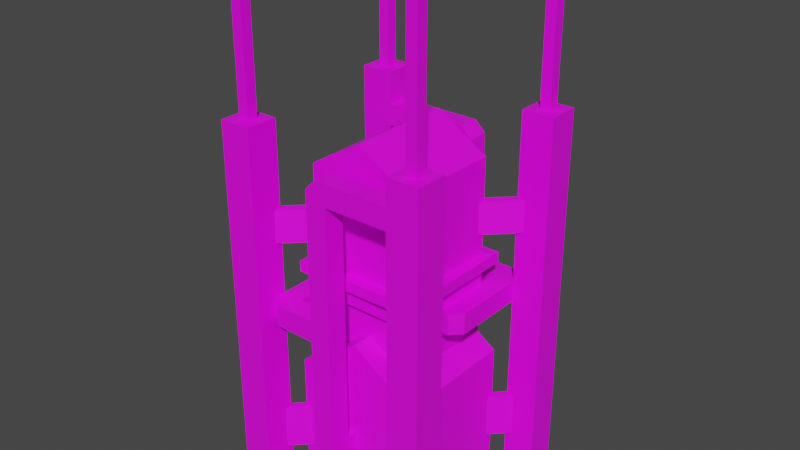# Source: gx1_moisture_condenser.blend  (saved by Blender 2.91.10; exported with 4.5.12 LTS)
import bpy
from mathutils import Matrix  # noqa: F401  (used for matrix-valued properties, if any)

bpy.ops.wm.read_factory_settings(use_empty=True)
scene = bpy.context.scene
scene.name = 'Scene'

# ---- collections
col_collection = bpy.data.collections.new('Collection'); scene.collection.children.link(col_collection)

# ---- images (referenced by path relative to the original .blend; pixels are not part of the script)
import os
ASSET_DIR = os.environ.get("B2B_ASSET_DIR", "")  # directory of the original .blend (textures are referenced by path, not embedded)
HERE = os.path.dirname(os.path.abspath(__file__))  # packed textures are extracted next to this script under _unpacked/

def load_image(name, relpath, width, height, colorspace="sRGB"):
    """Load a texture the original file referenced (path relative to the .blend, or extracted next to this script)."""
    p = next((c for c in (os.path.join(HERE, relpath), os.path.join(ASSET_DIR, relpath)) if relpath and os.path.exists(c)), "")
    if p:
        img = bpy.data.images.load(p, check_existing=True)
        img.name = name
    else:  # same state as the original file: an image datablock whose file is absent (Cycles renders it pink)
        img = bpy.data.images.new(name, width, height)
        img.source = "FILE"
        img.filepath = "//" + (relpath or name)
    img.colorspace_settings.name = colorspace
    return img
img_uv_test_256_png = load_image('uv_test_256.png', 'uv_test_256.png', 1024, 1024, 'sRGB')

# ---- materials (node trees are filled in below, after node groups)
mat_mat_diffuse_cutout = bpy.data.materials.new('MAT_DIFFUSE_CUTOUT')
mat_mat_diffuse_cutout.use_transparent_shadow = False

# ---- material node trees
mat_mat_diffuse_cutout.use_nodes = True; mat_mat_diffuse_cutout.node_tree.nodes.clear()
_N = mat_mat_diffuse_cutout.node_tree.nodes; _L = mat_mat_diffuse_cutout.node_tree.links
n0 = _N.new('ShaderNodeBsdfPrincipled'); n0.name = 'Principled BSDF'; n0.location = (10, 300)
n0.distribution = 'GGX'
n0.subsurface_method = 'BURLEY'
n0.inputs[3].default_value = 1.45
n0.inputs[27].default_value = (0.0, 0.0, 0.0, 1.0)
n0.inputs[28].default_value = 1.0
n1 = _N.new('ShaderNodeOutputMaterial'); n1.name = 'Material Output'; n1.location = (300, 300)
n2 = _N.new('ShaderNodeTexImage'); n2.name = 'Image Texture'; n2.location = (-477, 166)
n2.image = img_uv_test_256_png
n2.interpolation = 'Closest'
_L.new(n0.outputs[0], n1.inputs[0])
_L.new(n2.outputs[0], n0.inputs[0])
n1.is_active_output = True

# ---- world
world_world = bpy.data.worlds.new('World'); scene.world = world_world
world_world.use_nodes = True; world_world.node_tree.nodes.clear()
_N = world_world.node_tree.nodes; _L = world_world.node_tree.links
n0 = _N.new('ShaderNodeOutputWorld'); n0.name = 'World Output'; n0.location = (300, 300)
n1 = _N.new('ShaderNodeBackground'); n1.name = 'Background'; n1.location = (10, 300)
n1.inputs[0].default_value = (0.05088, 0.05088, 0.05088, 1.0)
_L.new(n1.outputs[0], n0.inputs[0])
n0.is_active_output = True
world_world.color = (0.05088, 0.05088, 0.05088)
world_world.use_sun_shadow = False
world_world.sun_shadow_jitter_overblur = 0.0

# ---- meshes
me_circle_016 = bpy.data.meshes.new('Circle.016')
me_circle_016.from_pydata([(0.1414, 0.07071, 0.2), (0.07071, 0.1414, 0.2), (0.1414, 0.07071, -0.2), (-0.07071, -0.1414, 0.2), (-0.1414, -0.07071, 0.2), (-0.07071, -0.1414, -0.2), (-0.1414, -0.07071, -0.2), (0.07071, 0.1414, -0.2), (0.35, -1.35, -0.5), (0.05, -1.35, -0.5), (0.35, -1.65, -0.5), (0.35, -1.35, 3.0), (0.05, -1.35, 3.0), (0.35, -1.65, 3.0), (0.05, -1.65, 3.0), (0.05, -1.65, -0.5), (0.25, -1.45, 3.0), (0.15, -1.45, 3.0), (0.25, -1.55, 3.0), (0.25, -1.45, 4.5), (0.15, -1.45, 4.5), (0.25, -1.55, 4.5), (0.15, -1.55, 4.5), (0.15, -1.55, 3.0), (-1.35, 0.35, -0.5), (-1.65, 0.35, -0.5), (-1.35, 0.05, -0.5), (-1.35, 0.35, 3.0), (-1.65, 0.35, 3.0), (-1.35, 0.05, 3.0), (-1.65, 0.05, 3.0), (-1.65, 0.05, -0.5), (-1.45, 0.25, 3.0), (-1.55, 0.25, 3.0), (-1.45, 0.15, 3.0), (-1.45, 0.25, 4.5), (-1.55, 0.25, 4.5), (-1.45, 0.15, 4.5), (-1.55, 0.15, 4.5), (-1.55, 0.15, 3.0), (-1.35, -1.35, -0.5), (-1.65, -1.35, -0.5), (-1.35, -1.65, -0.5), (-1.35, -1.35, 3.0), (-1.65, -1.35, 3.0), (-1.35, -1.65, 3.0), (-1.65, -1.65, 3.0), (-1.65, -1.65, -0.5), (-1.45, -1.45, 3.0), (-1.55, -1.45, 3.0), (-1.45, -1.55, 3.0), (-1.45, -1.45, 4.5), (-1.55, -1.45, 4.5), (-1.45, -1.55, 4.5), (-1.55, -1.55, 4.5), (-1.55, -1.55, 3.0), (0.35, 0.35, -0.5), (0.05, 0.35, -0.5), (0.35, 0.05, -0.5), (0.35, 0.35, 3.0), (0.05, 0.35, 3.0), (0.35, 0.05, 3.0), (0.05, 0.05, 3.0), (0.05, 0.05, -0.5), (0.25, 0.25, 3.0), (0.15, 0.25, 3.0), (0.25, 0.15, 3.0), (0.25, 0.25, 4.5), (0.15, 0.25, 4.5), (0.25, 0.15, 4.5), (0.15, 0.15, 4.5), (0.15, 0.15, 3.0), (0.1268, 0.05607, 2.2), (0.05607, 0.1268, 2.2), (0.1268, 0.05607, 1.9), (-0.1561, -0.2268, 2.2), (-0.2268, -0.1561, 2.2), (-0.1561, -0.2268, 1.9), (-0.2268, -0.1561, 1.9), (0.05607, 0.1268, 1.9), (-1.356, 0.1268, 2.2), (-1.427, 0.05607, 2.2), (-1.356, 0.1268, 1.9), (-1.073, -0.1561, 2.2), (-1.144, -0.2268, 2.2), (-1.073, -0.1561, 1.9), (-1.144, -0.2268, 1.9), (-1.427, 0.05607, 1.9), (-1.371, 0.1414, 0.2), (-1.441, 0.07071, 0.2), (-1.371, 0.1414, -0.2), (-1.159, -0.07071, 0.2), (-1.229, -0.1414, 0.2), (-1.159, -0.07071, -0.2), (-1.229, -0.1414, -0.2), (-1.441, 0.07071, -0.2), (0.05607, -1.427, 2.2), (0.1268, -1.356, 2.2), (0.05607, -1.427, 1.9), (-0.2268, -1.144, 2.2), (-0.1561, -1.073, 2.2), (-0.2268, -1.144, 1.9), (-0.1561, -1.073, 1.9), (0.1268, -1.356, 1.9), (0.07071, -1.441, 0.2), (0.1414, -1.371, 0.2), (0.07071, -1.441, -0.2), (-0.1414, -1.229, 0.2), (-0.07071, -1.159, 0.2), (-0.1414, -1.229, -0.2), (-0.07071, -1.159, -0.2), (0.1414, -1.371, -0.2), (-1.427, -1.356, 2.2), (-1.356, -1.427, 2.2), (-1.427, -1.356, 1.9), (-1.144, -1.073, 2.2), (-1.073, -1.144, 2.2), (-1.144, -1.073, 1.9), (-1.073, -1.144, 1.9), (-1.356, -1.427, 1.9), (-1.441, -1.371, 0.2), (-1.371, -1.441, 0.2), (-1.441, -1.371, -0.2), (-1.229, -1.159, 0.2), (-1.159, -1.229, 0.2), (-1.229, -1.159, -0.2), (-1.159, -1.229, -0.2), (-1.371, -1.441, -0.2), (0.05, -1.35, 2.7), (-0.75, -1.55, 2.7), (0.05, -1.35, 2.5), (-0.65, -1.35, 2.5), (-0.85, -1.55, 2.6), (-0.85, -1.55, 1.4), (-0.85, -1.35, 1.4), (-1.25, -1.55, 1.4), (-1.35, -1.45, 1.4), (-1.25, -1.55, 1.2), (-1.35, -1.45, 1.2), (-1.35, -0.65, 1.2), (-1.35, -0.65, 1.4), (-1.25, -0.55, 1.2), (-1.25, -0.55, 1.4), (-1.05, -0.55, 1.2), (-1.05, -0.55, 1.4), (-1.05, -0.55, 1.2), (-1.05, -0.55, 1.4), (-1.05, -0.75, 1.2), (-1.05, -0.75, 1.4), (-1.15, -0.75, 1.2), (-1.15, -0.75, 1.4), (-1.15, -1.35, 1.2), (-1.15, -1.35, 1.4), (-0.85, -1.35, 1.2), (-0.85, -1.55, 1.2), (-0.85, -1.35, 0.2), (-0.65, -1.35, 0.2), (-0.85, -1.25, 0.2), (-0.65, -1.25, 0.2), (-0.85, -1.25, 5.96e-08), (-0.65, -1.25, 5.96e-08), (-0.85, -1.35, 5.96e-08), (-0.85, -1.45, 5.96e-08), (-0.65, -1.35, 5.96e-08), (-0.65, -1.45, 5.96e-08), (-0.65, -1.55, 2.5), (-0.85, -1.35, 2.6), (0.05, -1.55, 2.5), (-0.75, -1.35, 2.7), (0.05, -1.55, 2.7), (-0.65, -1.55, 1.4), (-0.65, -1.55, 1.2), (-0.85, -1.55, 2.5), (-0.65, -1.55, 2.7), (-1.35, -0.75, 1.2), (-1.15, -0.55, 1.2), (-1.35, -1.35, 1.2), (-1.15, -1.55, 1.2), (-1.35, -0.75, 1.4), (-1.15, -0.55, 1.4), (-1.35, -1.35, 1.4), (-1.15, -1.55, 1.4), (-0.85, -1.55, 0.1), (-0.65, -1.55, 0.1), (-0.85, -1.55, 0.2), (-0.65, -1.55, 0.2), (-0.65, -1.35, 1.4), (-0.65, -1.35, 1.2), (-0.85, -1.35, 2.5), (-0.65, -1.35, 2.7), (-0.05, -1.25, -0.5), (-0.05, -0.05, -0.5), (-0.05, -1.25, 0.7), (-1.25, -1.25, -0.5), (-1.25, -0.05, -0.5), (-1.25, -1.25, 0.7), (-1.25, -0.05, 0.7), (-0.65, -1.25, 1.1), (-0.65, -0.05, 1.1), (-0.05, -0.05, 0.7), (-0.25, -1.05, 0.8), (-0.25, -0.25, 0.8), (-1.05, -1.05, 0.8), (-0.25, -1.05, 1.4), (-0.25, -0.25, 1.4), (-1.05, -1.05, 1.4), (-1.05, -0.25, 1.4), (-1.05, -0.25, 0.8), (-0.15, -1.15, 1.4), (-0.15, -0.15, 1.4), (-1.15, -1.15, 1.4), (-0.15, -1.15, 2.6), (-0.65, -1.15, 2.9), (-0.15, -0.15, 2.6), (-0.65, -0.15, 2.9), (-1.15, -0.15, 2.6), (-1.15, -1.15, 2.6), (-1.15, -0.15, 1.4), (-1.35, 0.05, 2.7), (-0.55, 0.25, 2.7), (-1.35, 0.05, 2.5), (-0.65, 0.05, 2.5), (-0.45, 0.25, 2.6), (-0.45, 0.25, 1.4), (-0.45, 0.05, 1.4), (-0.05, 0.25, 1.4), (0.05, 0.15, 1.4), (-0.05, 0.25, 1.2), (0.05, 0.15, 1.2), (0.05, -0.65, 1.2), (0.05, -0.65, 1.4), (-0.05, -0.75, 1.2), (-0.05, -0.75, 1.4), (-0.25, -0.75, 1.2), (-0.25, -0.75, 1.4), (-0.25, -0.75, 1.2), (-0.25, -0.75, 1.4), (-0.25, -0.55, 1.2), (-0.25, -0.55, 1.4), (-0.15, -0.55, 1.2), (-0.15, -0.55, 1.4), (-0.15, 0.05, 1.2), (-0.15, 0.05, 1.4), (-0.45, 0.05, 1.2), (-0.45, 0.25, 1.2), (-0.45, 0.05, 0.2), (-0.65, 0.05, 0.2), (-0.45, -0.05, 0.2), (-0.65, -0.05, 0.2), (-0.45, -0.05, 5.96e-08), (-0.65, -0.05, 5.96e-08), (-0.45, 0.05, 5.96e-08), (-0.45, 0.15, 5.96e-08), (-0.65, 0.05, 5.96e-08), (-0.65, 0.15, 5.96e-08), (-0.65, 0.25, 2.5), (-0.45, 0.05, 2.6), (-1.35, 0.25, 2.5), (-0.55, 0.05, 2.7), (-1.35, 0.25, 2.7), (-0.65, 0.25, 1.4), (-0.65, 0.25, 1.2), (-0.45, 0.25, 2.5), (-0.65, 0.25, 2.7), (0.05, -0.55, 1.2), (-0.15, -0.75, 1.2), (0.05, 0.05, 1.2), (-0.15, 0.25, 1.2), (0.05, -0.55, 1.4), (-0.15, -0.75, 1.4), (0.05, 0.05, 1.4), (-0.15, 0.25, 1.4), (-0.45, 0.25, 0.1), (-0.65, 0.25, 0.1), (-0.45, 0.25, 0.2), (-0.65, 0.25, 0.2), (-0.65, 0.05, 1.4), (-0.65, 0.05, 1.2), (-0.45, 0.05, 2.5), (-0.65, 0.05, 2.7), (-0.05, -1.25, 1.6), (-0.05, -0.05, 1.6), (-1.25, -1.25, 1.6), (-0.05, -1.25, 1.7), (-0.05, -0.05, 1.7), (-1.25, -1.25, 1.7), (-1.25, -0.05, 1.7), (-1.25, -0.05, 1.6)], [], [(0, 1, 4, 3), (2, 0, 3, 5), (7, 2, 5, 6), (1, 7, 6, 4), (8, 9, 12, 11), (15, 9, 8, 10), (10, 8, 11, 13), (15, 10, 13, 14), (9, 15, 14, 12), (11, 12, 14, 13), (16, 17, 20, 19), (18, 16, 19, 21), (19, 20, 22, 21), (23, 18, 21, 22), (17, 23, 22, 20), (24, 25, 28, 27), (31, 25, 24, 26), (26, 24, 27, 29), (31, 26, 29, 30), (25, 31, 30, 28), (27, 28, 30, 29), (32, 33, 36, 35), (34, 32, 35, 37), (35, 36, 38, 37), (39, 34, 37, 38), (33, 39, 38, 36), (40, 41, 44, 43), (47, 41, 40, 42), (42, 40, 43, 45), (47, 42, 45, 46), (41, 47, 46, 44), (43, 44, 46, 45), (48, 49, 52, 51), (50, 48, 51, 53), (51, 52, 54, 53), (55, 50, 53, 54), (49, 55, 54, 52), (56, 57, 60, 59), (63, 57, 56, 58), (58, 56, 59, 61), (63, 58, 61, 62), (57, 63, 62, 60), (59, 60, 62, 61), (64, 65, 68, 67), (66, 64, 67, 69), (67, 68, 70, 69), (71, 66, 69, 70), (65, 71, 70, 68), (72, 73, 76, 75), (74, 72, 75, 77), (79, 74, 77, 78), (73, 79, 78, 76), (80, 81, 84, 83), (82, 80, 83, 85), (87, 82, 85, 86), (81, 87, 86, 84), (88, 89, 92, 91), (90, 88, 91, 93), (95, 90, 93, 94), (89, 95, 94, 92), (96, 97, 100, 99), (98, 96, 99, 101), (103, 98, 101, 102), (97, 103, 102, 100), (104, 105, 108, 107), (106, 104, 107, 109), (111, 106, 109, 110), (105, 111, 110, 108), (112, 113, 116, 115), (114, 112, 115, 117), (119, 114, 117, 118), (113, 119, 118, 116), (120, 121, 124, 123), (122, 120, 123, 125), (127, 122, 125, 126), (121, 127, 126, 124), (170, 171, 187, 186), (128, 189, 131, 130), (135, 136, 138, 137), (151, 137, 138), (174, 139, 149), (139, 140, 142, 141), (175, 149, 141), (143, 144, 146, 145), (150, 149, 147, 148), (152, 151, 149, 150), (155, 157, 159, 161), (155, 156, 158, 157), (163, 161, 159, 160), (163, 164, 162, 161), (163, 160, 158, 156), (133, 154, 171, 170), (133, 170, 165, 172), (172, 165, 131, 188), (165, 173, 169, 167), (129, 132, 166, 168), (149, 139, 141), (145, 147, 149, 175), (176, 174, 149, 151), (176, 151, 138), (151, 177, 137), (151, 153, 154, 177), (174, 176, 180, 178), (174, 178, 140, 139), (179, 175, 141, 142), (146, 179, 175, 145), (135, 137, 177, 181), (133, 181, 177, 154), (136, 180, 176, 138), (140, 150, 142), (142, 150, 179), (178, 150, 140), (135, 152, 136), (136, 152, 180), (181, 152, 135), (152, 150, 178, 180), (134, 152, 181, 133), (162, 164, 183, 182), (182, 183, 185, 184), (154, 184, 185, 171), (156, 183, 164), (164, 163, 156), (185, 183, 156), (155, 182, 184), (162, 182, 155), (161, 162, 155), (154, 153, 155, 184), (188, 131, 166), (166, 131, 168), (189, 168, 131), (132, 172, 188, 166), (173, 129, 168, 189), (165, 170, 186, 131), (165, 167, 130, 131), (169, 173, 189, 128), (133, 172, 188, 134), (131, 186, 134, 188), (187, 153, 134, 186), (151, 152, 134, 153), (153, 187, 156, 155), (171, 185, 156, 187), (165, 132, 129), (173, 165, 129), (132, 165, 172), (190, 193, 194, 191), (191, 199, 192, 190), (190, 192, 195, 193), (193, 195, 196, 194), (198, 196, 195, 197), (197, 192, 199, 198), (197, 195, 192), (198, 199, 196), (199, 191, 194, 196), (200, 201, 204, 203), (200, 203, 205, 202), (207, 202, 205, 206), (201, 207, 206, 204), (208, 209, 213, 211), (208, 210, 217, 209), (212, 211, 213, 214), (214, 215, 216, 212), (217, 210, 216, 215), (212, 216, 211), (210, 208, 211, 216), (214, 213, 215), (213, 209, 217, 215), (260, 261, 277, 276), (218, 279, 221, 220), (225, 226, 228, 227), (241, 227, 228), (264, 229, 239), (229, 230, 232, 231), (265, 239, 231), (233, 234, 236, 235), (240, 239, 237, 238), (242, 241, 239, 240), (245, 247, 249, 251), (245, 246, 248, 247), (253, 251, 249, 250), (253, 254, 252, 251), (253, 250, 248, 246), (223, 244, 261, 260), (223, 260, 255, 262), (262, 255, 221, 278), (255, 263, 259, 257), (219, 222, 256, 258), (239, 229, 231), (235, 237, 239, 265), (266, 264, 239, 241), (266, 241, 228), (241, 267, 227), (241, 243, 244, 267), (264, 266, 270, 268), (264, 268, 230, 229), (269, 265, 231, 232), (236, 269, 265, 235), (225, 227, 267, 271), (223, 271, 267, 244), (226, 270, 266, 228), (230, 240, 232), (232, 240, 269), (268, 240, 230), (225, 242, 226), (226, 242, 270), (271, 242, 225), (242, 240, 268, 270), (224, 242, 271, 223), (252, 254, 273, 272), (272, 273, 275, 274), (244, 274, 275, 261), (246, 273, 254), (254, 253, 246), (275, 273, 246), (245, 272, 274), (252, 272, 245), (251, 252, 245), (244, 243, 245, 274), (278, 221, 256), (256, 221, 258), (279, 258, 221), (222, 262, 278, 256), (263, 219, 258, 279), (255, 260, 276, 221), (255, 257, 220, 221), (259, 263, 279, 218), (223, 262, 278, 224), (221, 276, 224, 278), (277, 243, 224, 276), (241, 242, 224, 243), (243, 277, 246, 245), (261, 275, 246, 277), (255, 222, 219), (263, 255, 219), (222, 255, 262), (281, 284, 283, 280), (280, 282, 287, 281), (280, 283, 285, 282), (283, 284, 286, 285), (282, 285, 286, 287), (287, 286, 284, 281)])
_uv = me_circle_016.uv_layers.new(name='UVMap')
_uv.uv.foreach_set('vector', [0.3125, 0.7812, 0.3164, 0.7812, 0.3164, 0.793, 0.3125, 0.793, 0.3125, 0.7656, 0.3125, 0.7812, 0.3008, 0.7812, 0.3008, 0.7656, 0.3164, 0.7656, 0.3125, 0.7656, 0.3125, 0.7539, 0.3164, 0.7539, 0.3164, 0.7812, 0.3164, 0.7656, 0.3281, 0.7656, 0.3281, 0.7812, 0.3906, 0.5117, 0.4023, 0.5117, 0.4023, 0.6484, 0.3906, 0.6484, 0.3672, 0.5117, 0.3672, 0.5, 0.3789, 0.5, 0.3789, 0.5117, 0.3789, 0.5117, 0.3906, 0.5117, 0.3906, 0.6484, 0.3789, 0.6484, 0.3672, 0.5117, 0.3789, 0.5117, 0.3789, 0.6484, 0.3672, 0.6484, 0.3555, 0.5117, 0.3672, 0.5117, 0.3672, 0.6484, 0.3555, 0.6484, 0.3789, 0.6602, 0.3672, 0.6602, 0.3672, 0.6484, 0.3789, 0.6484, 0.3828, 0.6641, 0.3867, 0.6641, 0.3867, 0.7227, 0.3828, 0.7227, 0.3789, 0.6641, 0.3828, 0.6641, 0.3828, 0.7227, 0.3789, 0.7227, 0.3789, 0.7266, 0.375, 0.7266, 0.375, 0.7227, 0.3789, 0.7227, 0.375, 0.6641, 0.3789, 0.6641, 0.3789, 0.7227, 0.375, 0.7227, 0.3711, 0.6641, 0.375, 0.6641, 0.375, 0.7227, 0.3711, 0.7227, 0.07031, 0.7656, 0.08203, 0.7656, 0.08203, 0.9023, 0.07031, 0.9023, 0.04688, 0.7656, 0.04688, 0.7539, 0.05859, 0.7539, 0.05859, 0.7656, 0.05859, 0.7656, 0.07031, 0.7656, 0.07031, 0.9023, 0.05859, 0.9023, 0.04688, 0.7656, 0.05859, 0.7656, 0.05859, 0.9023, 0.04688, 0.9023, 0.03516, 0.7656, 0.04688, 0.7656, 0.04688, 0.9023, 0.03516, 0.9023, 0.05859, 0.9141, 0.04688, 0.9141, 0.04688, 0.9023, 0.05859, 0.9023, 0.0625, 0.918, 0.06641, 0.918, 0.06641, 0.9766, 0.0625, 0.9766, 0.05859, 0.918, 0.0625, 0.918, 0.0625, 0.9766, 0.05859, 0.9766, 0.05859, 0.9805, 0.05469, 0.9805, 0.05469, 0.9766, 0.05859, 0.9766, 0.05469, 0.918, 0.05859, 0.918, 0.05859, 0.9766, 0.05469, 0.9766, 0.05078, 0.918, 0.05469, 0.918, 0.05469, 0.9766, 0.05078, 0.9766, 0.05469, 0.5117, 0.06641, 0.5117, 0.06641, 0.6484, 0.05469, 0.6484, 0.03125, 0.5117, 0.03125, 0.5, 0.04297, 0.5, 0.04297, 0.5117, 0.04297, 0.5117, 0.05469, 0.5117, 0.05469, 0.6484, 0.04297, 0.6484, 0.03125, 0.5117, 0.04297, 0.5117, 0.04297, 0.6484, 0.03125, 0.6484, 0.01953, 0.5117, 0.03125, 0.5117, 0.03125, 0.6484, 0.01953, 0.6484, 0.04297, 0.6602, 0.03125, 0.6602, 0.03125, 0.6484, 0.04297, 0.6484, 0.05078, 0.7227, 0.04688, 0.7227, 0.04688, 0.6641, 0.05078, 0.6641, 0.04297, 0.6641, 0.04688, 0.6641, 0.04688, 0.7227, 0.04297, 0.7227, 0.04297, 0.7266, 0.03906, 0.7266, 0.03906, 0.7227, 0.04297, 0.7227, 0.03906, 0.6641, 0.04297, 0.6641, 0.04297, 0.7227, 0.03906, 0.7227, 0.03516, 0.6641, 0.03906, 0.6641, 0.03906, 0.7227, 0.03516, 0.7227, 0.375, 0.7656, 0.3867, 0.7656, 0.3867, 0.9023, 0.375, 0.9023, 0.3516, 0.7656, 0.3516, 0.7539, 0.3633, 0.7539, 0.3633, 0.7656, 0.3633, 0.7656, 0.375, 0.7656, 0.375, 0.9023, 0.3633, 0.9023, 0.3516, 0.7656, 0.3633, 0.7656, 0.3633, 0.9023, 0.3516, 0.9023, 0.3398, 0.7656, 0.3516, 0.7656, 0.3516, 0.9023, 0.3398, 0.9023, 0.3633, 0.9141, 0.3516, 0.9141, 0.3516, 0.9023, 0.3633, 0.9023, 0.3672, 0.918, 0.3711, 0.918, 0.3711, 0.9766, 0.3672, 0.9766, 0.3633, 0.918, 0.3672, 0.918, 0.3672, 0.9766, 0.3633, 0.9766, 0.3633, 0.9805, 0.3594, 0.9805, 0.3594, 0.9766, 0.3633, 0.9766, 0.3594, 0.918, 0.3633, 0.918, 0.3633, 0.9766, 0.3594, 0.9766, 0.3555, 0.918, 0.3594, 0.918, 0.3594, 0.9766, 0.3555, 0.9766, 0.3125, 0.8242, 0.3164, 0.8242, 0.3164, 0.8398, 0.3125, 0.8398, 0.3125, 0.8125, 0.3125, 0.8242, 0.2969, 0.8242, 0.2969, 0.8125, 0.3164, 0.8125, 0.3125, 0.8125, 0.3125, 0.7969, 0.3164, 0.7969, 0.3164, 0.8242, 0.3164, 0.8125, 0.332, 0.8125, 0.332, 0.8242, 0.1055, 0.8242, 0.1094, 0.8242, 0.1094, 0.8398, 0.1055, 0.8398, 0.1055, 0.8125, 0.1055, 0.8242, 0.08984, 0.8242, 0.08984, 0.8125, 0.1094, 0.8125, 0.1055, 0.8125, 0.1055, 0.7969, 0.1094, 0.7969, 0.1094, 0.8242, 0.1094, 0.8125, 0.125, 0.8125, 0.125, 0.8242, 0.1055, 0.7812, 0.1094, 0.7812, 0.1094, 0.793, 0.1055, 0.793, 0.1055, 0.7656, 0.1055, 0.7812, 0.09375, 0.7812, 0.09375, 0.7656, 0.1094, 0.7656, 0.1055, 0.7656, 0.1055, 0.7539, 0.1094, 0.7539, 0.1094, 0.7812, 0.1094, 0.7656, 0.1211, 0.7656, 0.1211, 0.7812, 0.3281, 0.5703, 0.332, 0.5703, 0.332, 0.5859, 0.3281, 0.5859, 0.3281, 0.5586, 0.3281, 0.5703, 0.3125, 0.5703, 0.3125, 0.5586, 0.3281, 0.543, 0.332, 0.543, 0.332, 0.5586, 0.3281, 0.5586, 0.332, 0.5703, 0.332, 0.5586, 0.3477, 0.5586, 0.3477, 0.5703, 0.3281, 0.5273, 0.332, 0.5273, 0.332, 0.5391, 0.3281, 0.5391, 0.3281, 0.5117, 0.3281, 0.5273, 0.3164, 0.5273, 0.3164, 0.5117, 0.3281, 0.4961, 0.332, 0.4961, 0.332, 0.5117, 0.3281, 0.5117, 0.332, 0.5273, 0.332, 0.5117, 0.3438, 0.5117, 0.3438, 0.5273, 0.08984, 0.5703, 0.09375, 0.5703, 0.09375, 0.5859, 0.08984, 0.5859, 0.08984, 0.5586, 0.08984, 0.5703, 0.07422, 0.5703, 0.07422, 0.5586, 0.08984, 0.543, 0.09375, 0.543, 0.09375, 0.5586, 0.08984, 0.5586, 0.09375, 0.5703, 0.09375, 0.5586, 0.1094, 0.5586, 0.1094, 0.5703, 0.08984, 0.5273, 0.09375, 0.5273, 0.09375, 0.5391, 0.08984, 0.5391, 0.08984, 0.5117, 0.08984, 0.5273, 0.07812, 0.5273, 0.07812, 0.5117, 0.08984, 0.4961, 0.09375, 0.4961, 0.09375, 0.5117, 0.08984, 0.5117, 0.09375, 0.5273, 0.09375, 0.5117, 0.1055, 0.5117, 0.1055, 0.5273, 0.4688, 0.582, 0.4688, 0.5742, 0.4766, 0.5742, 0.4766, 0.582, 0.4805, 0.6328, 0.5078, 0.6328, 0.5078, 0.625, 0.4805, 0.625, 0.5664, 0.582, 0.5625, 0.582, 0.5625, 0.5742, 0.5664, 0.5742, 0.5703, 0.5664, 0.5664, 0.5742, 0.5625, 0.5703, 0.5625, 0.543, 0.5625, 0.5391, 0.5703, 0.543, 0.5312, 0.5742, 0.5312, 0.582, 0.5273, 0.582, 0.5273, 0.5742, 0.5703, 0.5352, 0.5703, 0.543, 0.5664, 0.5352, 0.0, 0.0, 0.0, 0.0, 0.0, 0.0, 0.0, 0.0, 0.625, 0.582, 0.625, 0.5742, 0.6289, 0.5742, 0.6289, 0.582, 0.6016, 0.582, 0.6016, 0.5742, 0.625, 0.5742, 0.625, 0.582, 0.4258, 0.5352, 0.4219, 0.5352, 0.4219, 0.5273, 0.4258, 0.5273, 0.5156, 0.5352, 0.5078, 0.5352, 0.5078, 0.5312, 0.5156, 0.5312, 0.4414, 0.5234, 0.4336, 0.5234, 0.4336, 0.5195, 0.4414, 0.5195, 0.4414, 0.5234, 0.4414, 0.5273, 0.4336, 0.5273, 0.4336, 0.5234, 0.4766, 0.5273, 0.4805, 0.5273, 0.4805, 0.5352, 0.4766, 0.5352, 0.4336, 0.582, 0.4336, 0.5742, 0.4414, 0.5742, 0.4414, 0.582, 0.4336, 0.582, 0.4414, 0.582, 0.4414, 0.625, 0.4336, 0.625, 0.0, 0.0, 0.0, 0.0, 0.0, 0.0, 0.0, 0.0, 0.4414, 0.625, 0.4414, 0.6328, 0.4688, 0.6328, 0.4688, 0.625, 0.4336, 0.6328, 0.4336, 0.6289, 0.4258, 0.6289, 0.4258, 0.6328, 0.5703, 0.543, 0.5625, 0.5391, 0.5664, 0.5352, 0.5742, 0.5352, 0.5742, 0.543, 0.5703, 0.543, 0.5703, 0.5352, 0.5625, 0.5664, 0.5625, 0.543, 0.5703, 0.543, 0.5703, 0.5664, 0.5625, 0.5664, 0.5703, 0.5664, 0.5625, 0.5703, 0.5703, 0.5664, 0.5703, 0.5742, 0.5664, 0.5742, 0.5703, 0.5664, 0.582, 0.5664, 0.582, 0.5742, 0.5703, 0.5742, 0.5352, 0.5742, 0.5586, 0.5742, 0.5586, 0.582, 0.5352, 0.582, 0.5352, 0.5742, 0.5352, 0.582, 0.5312, 0.582, 0.5312, 0.5742, 0.5234, 0.582, 0.5234, 0.5742, 0.5273, 0.5742, 0.5273, 0.582, 0.5195, 0.582, 0.5234, 0.582, 0.5234, 0.5742, 0.5195, 0.5742, 0.5664, 0.582, 0.5664, 0.5742, 0.5703, 0.5742, 0.5703, 0.582, 0.582, 0.582, 0.5703, 0.582, 0.5703, 0.5742, 0.582, 0.5742, 0.5625, 0.582, 0.5586, 0.582, 0.5586, 0.5742, 0.5625, 0.5742, 0.5625, 0.6172, 0.5703, 0.6133, 0.5664, 0.6211, 0.5664, 0.6211, 0.5703, 0.6133, 0.5703, 0.6211, 0.5625, 0.6133, 0.5703, 0.6133, 0.5625, 0.6172, 0.5664, 0.582, 0.5703, 0.5898, 0.5625, 0.5859, 0.5625, 0.5859, 0.5703, 0.5898, 0.5625, 0.5898, 0.5703, 0.582, 0.5703, 0.5898, 0.5664, 0.582, 0.5703, 0.5898, 0.5703, 0.6133, 0.5625, 0.6133, 0.5625, 0.5898, 0.582, 0.5898, 0.5703, 0.5898, 0.5703, 0.582, 0.582, 0.582, 0.4336, 0.5273, 0.4414, 0.5273, 0.4414, 0.5312, 0.4336, 0.5312, 0.4336, 0.5352, 0.4414, 0.5352, 0.4414, 0.5391, 0.4336, 0.5391, 0.4336, 0.5742, 0.4336, 0.5391, 0.4414, 0.5391, 0.4414, 0.5742, 0.4766, 0.5352, 0.4688, 0.5312, 0.4727, 0.5273, 0.4727, 0.5273, 0.4766, 0.5273, 0.4766, 0.5352, 0.4688, 0.5352, 0.4688, 0.5312, 0.4766, 0.5352, 0.4258, 0.5352, 0.4336, 0.5312, 0.4336, 0.5352, 0.4297, 0.5273, 0.4336, 0.5312, 0.4258, 0.5352, 0.4258, 0.5273, 0.4297, 0.5273, 0.4258, 0.5352, 0.4336, 0.5742, 0.4258, 0.5742, 0.4258, 0.5352, 0.4336, 0.5352, 0.5156, 0.625, 0.5078, 0.625, 0.5156, 0.6289, 0.5156, 0.6289, 0.5078, 0.625, 0.5117, 0.6328, 0.5078, 0.6328, 0.5117, 0.6328, 0.5078, 0.625, 0.4336, 0.6289, 0.4336, 0.625, 0.4258, 0.625, 0.4258, 0.6289, 0.4336, 0.6406, 0.4336, 0.6367, 0.4258, 0.6367, 0.4258, 0.6406, 0.4688, 0.625, 0.4688, 0.582, 0.4766, 0.582, 0.4766, 0.625, 0.4688, 0.625, 0.4688, 0.6523, 0.4766, 0.6523, 0.4766, 0.625, 0.4336, 0.6641, 0.4336, 0.6406, 0.4258, 0.6406, 0.4258, 0.6641, 0.4336, 0.582, 0.4336, 0.625, 0.4258, 0.625, 0.4258, 0.582, 0.5078, 0.625, 0.5078, 0.582, 0.5156, 0.582, 0.5156, 0.625, 0.5078, 0.5742, 0.5156, 0.5742, 0.5156, 0.582, 0.5078, 0.582, 0.6016, 0.5742, 0.6016, 0.582, 0.5898, 0.582, 0.5898, 0.5742, 0.5156, 0.5742, 0.5078, 0.5742, 0.5078, 0.5352, 0.5156, 0.5352, 0.4688, 0.5742, 0.4688, 0.5352, 0.4766, 0.5352, 0.4766, 0.5742, 0.4414, 0.625, 0.4336, 0.6289, 0.4375, 0.6328, 0.4414, 0.6328, 0.4414, 0.625, 0.4375, 0.6328, 0.4336, 0.6289, 0.4414, 0.625, 0.4336, 0.625, 0.2109, 0.5117, 0.1641, 0.5117, 0.1641, 0.4648, 0.2109, 0.4648, 0.2578, 0.5117, 0.2578, 0.5586, 0.2109, 0.5586, 0.2109, 0.5117, 0.2109, 0.5117, 0.2109, 0.5586, 0.1641, 0.5586, 0.1641, 0.5117, 0.1641, 0.5117, 0.1641, 0.5586, 0.1172, 0.5586, 0.1172, 0.5117, 0.1172, 0.582, 0.1172, 0.5586, 0.1641, 0.5586, 0.1641, 0.582, 0.2109, 0.582, 0.2109, 0.5586, 0.2578, 0.5586, 0.2578, 0.582, 0.1875, 0.5742, 0.1641, 0.5586, 0.2109, 0.5586, 0.2812, 0.5742, 0.2578, 0.5586, 0.3047, 0.5586, 0.2578, 0.5586, 0.2578, 0.5117, 0.3047, 0.5117, 0.3047, 0.5586, 0.2109, 0.5898, 0.2422, 0.5898, 0.2422, 0.6133, 0.2109, 0.6133, 0.2109, 0.5898, 0.2109, 0.6133, 0.1797, 0.6133, 0.1797, 0.5898, 0.1484, 0.5898, 0.1797, 0.5898, 0.1797, 0.6133, 0.1484, 0.6133, 0.2422, 0.5898, 0.2734, 0.5898, 0.2734, 0.6133, 0.2422, 0.6133, 0.2109, 0.7656, 0.25, 0.7656, 0.25, 0.8125, 0.2109, 0.8125, 0.2109, 0.7656, 0.1719, 0.7656, 0.1719, 0.7266, 0.2109, 0.7266, 0.2109, 0.832, 0.2109, 0.8125, 0.25, 0.8125, 0.25, 0.832, 0.1328, 0.832, 0.1328, 0.8125, 0.1719, 0.8125, 0.1719, 0.832, 0.1328, 0.7656, 0.1719, 0.7656, 0.1719, 0.8125, 0.1328, 0.8125, 0.1914, 0.8242, 0.1719, 0.8125, 0.2109, 0.8125, 0.1719, 0.7656, 0.2109, 0.7656, 0.2109, 0.8125, 0.1719, 0.8125, 0.2695, 0.8242, 0.25, 0.8125, 0.2891, 0.8125, 0.25, 0.8125, 0.25, 0.7656, 0.2891, 0.7656, 0.2891, 0.8125, 0.4062, 0.8359, 0.4062, 0.8281, 0.4141, 0.8281, 0.4141, 0.8359, 0.418, 0.8867, 0.4453, 0.8867, 0.4453, 0.8789, 0.418, 0.8789, 0.5977, 0.8359, 0.5938, 0.8359, 0.5938, 0.8281, 0.5977, 0.8281, 0.5547, 0.7969, 0.5586, 0.7891, 0.5625, 0.793, 0.5625, 0.8203, 0.5625, 0.8242, 0.5547, 0.8203, 0.5625, 0.8281, 0.5625, 0.8359, 0.5586, 0.8359, 0.5586, 0.8281, 0.5547, 0.8281, 0.5547, 0.8203, 0.5586, 0.8281, 0.0, 0.0, 0.0, 0.0, 0.0, 0.0, 0.0, 0.0, 0.5391, 0.8359, 0.5391, 0.8281, 0.543, 0.8281, 0.543, 0.8359, 0.5156, 0.8359, 0.5156, 0.8281, 0.5391, 0.8281, 0.5391, 0.8359, 0.457, 0.7891, 0.4531, 0.7891, 0.4531, 0.7812, 0.457, 0.7812, 0.4531, 0.7891, 0.4453, 0.7891, 0.4453, 0.7852, 0.4531, 0.7852, 0.4727, 0.7773, 0.4648, 0.7773, 0.4648, 0.7734, 0.4727, 0.7734, 0.4727, 0.7773, 0.4727, 0.7812, 0.4648, 0.7812, 0.4648, 0.7773, 0.4141, 0.7812, 0.418, 0.7812, 0.418, 0.7891, 0.4141, 0.7891, 0.4648, 0.8359, 0.4648, 0.8281, 0.4727, 0.8281, 0.4727, 0.8359, 0.4648, 0.8359, 0.4727, 0.8359, 0.4727, 0.8789, 0.4648, 0.8789, 0.0, 0.0, 0.0, 0.0, 0.0, 0.0, 0.0, 0.0, 0.4727, 0.8789, 0.4727, 0.8867, 0.5, 0.8867, 0.5, 0.8789, 0.4648, 0.8867, 0.4648, 0.8828, 0.457, 0.8828, 0.457, 0.8867, 0.5547, 0.8203, 0.5625, 0.8242, 0.5586, 0.8281, 0.5508, 0.8281, 0.5508, 0.8203, 0.5547, 0.8203, 0.5547, 0.8281, 0.5625, 0.7969, 0.5625, 0.8203, 0.5547, 0.8203, 0.5547, 0.7969, 0.5625, 0.7969, 0.5547, 0.7969, 0.5625, 0.793, 0.5547, 0.7969, 0.5547, 0.7891, 0.5586, 0.7891, 0.5547, 0.7969, 0.543, 0.7969, 0.543, 0.7891, 0.5547, 0.7891, 0.5664, 0.8281, 0.5898, 0.8281, 0.5898, 0.8359, 0.5664, 0.8359, 0.5664, 0.8281, 0.5664, 0.8359, 0.5625, 0.8359, 0.5625, 0.8281, 0.5547, 0.8359, 0.5547, 0.8281, 0.5586, 0.8281, 0.5586, 0.8359, 0.5508, 0.8359, 0.5547, 0.8359, 0.5547, 0.8281, 0.5508, 0.8281, 0.5977, 0.8359, 0.5977, 0.8281, 0.6016, 0.8281, 0.6016, 0.8359, 0.6133, 0.8359, 0.6016, 0.8359, 0.6016, 0.8281, 0.6133, 0.8281, 0.5938, 0.8359, 0.5898, 0.8359, 0.5898, 0.8281, 0.5938, 0.8281, 0.5625, 0.8398, 0.5547, 0.8438, 0.5586, 0.8359, 0.5586, 0.8359, 0.5547, 0.8438, 0.5547, 0.8359, 0.5625, 0.8438, 0.5547, 0.8438, 0.5625, 0.8398, 0.5586, 0.875, 0.5547, 0.8672, 0.5625, 0.8711, 0.5625, 0.8711, 0.5547, 0.8672, 0.5625, 0.8672, 0.5547, 0.875, 0.5547, 0.8672, 0.5586, 0.875, 0.5547, 0.8672, 0.5547, 0.8438, 0.5625, 0.8438, 0.5625, 0.8672, 0.543, 0.8672, 0.5547, 0.8672, 0.5547, 0.875, 0.543, 0.875, 0.4648, 0.7812, 0.4727, 0.7812, 0.4727, 0.7852, 0.4648, 0.7852, 0.4648, 0.7852, 0.4727, 0.7852, 0.4727, 0.7891, 0.4648, 0.7891, 0.4648, 0.8281, 0.4648, 0.7891, 0.4727, 0.7891, 0.4727, 0.8281, 0.4141, 0.7891, 0.4062, 0.7852, 0.4102, 0.7812, 0.4102, 0.7812, 0.4141, 0.7812, 0.4141, 0.7891, 0.4062, 0.7891, 0.4062, 0.7852, 0.4141, 0.7891, 0.457, 0.7891, 0.4648, 0.7852, 0.4648, 0.7891, 0.4609, 0.7812, 0.4648, 0.7852, 0.457, 0.7891, 0.457, 0.7812, 0.4609, 0.7812, 0.457, 0.7891, 0.4648, 0.8281, 0.457, 0.8281, 0.457, 0.7891, 0.4648, 0.7891, 0.4531, 0.8789, 0.4453, 0.8789, 0.4531, 0.8828, 0.4531, 0.8828, 0.4453, 0.8789, 0.4492, 0.8867, 0.4453, 0.8867, 0.4492, 0.8867, 0.4453, 0.8789, 0.4648, 0.8828, 0.4648, 0.8789, 0.457, 0.8789, 0.457, 0.8828, 0.4648, 0.8906, 0.4648, 0.8867, 0.457, 0.8867, 0.457, 0.8906, 0.4062, 0.8789, 0.4062, 0.8359, 0.4141, 0.8359, 0.4141, 0.8789, 0.4062, 0.8789, 0.4062, 0.9062, 0.4141, 0.9062, 0.4141, 0.8789, 0.4648, 0.918, 0.4648, 0.8906, 0.457, 0.8906, 0.457, 0.918, 0.4648, 0.8359, 0.4648, 0.8789, 0.457, 0.8789, 0.457, 0.8359, 0.4453, 0.8789, 0.4453, 0.8359, 0.4531, 0.8359, 0.4531, 0.8789, 0.4453, 0.8281, 0.4531, 0.8281, 0.4531, 0.8359, 0.4453, 0.8359, 0.5156, 0.8281, 0.5156, 0.8359, 0.5039, 0.8359, 0.5039, 0.8281, 0.4531, 0.8281, 0.4453, 0.8281, 0.4453, 0.7891, 0.4531, 0.7891, 0.4062, 0.8281, 0.4062, 0.7891, 0.4141, 0.7891, 0.4141, 0.8281, 0.4727, 0.8789, 0.4648, 0.8828, 0.4688, 0.8867, 0.4727, 0.8867, 0.4727, 0.8789, 0.4688, 0.8867, 0.4648, 0.8828, 0.4727, 0.8789, 0.4648, 0.8789, 0.2578, 0.668, 0.2578, 0.6719, 0.2109, 0.6719, 0.2109, 0.668, 0.2109, 0.668, 0.1641, 0.668, 0.1641, 0.6211, 0.2109, 0.6211, 0.2109, 0.668, 0.2109, 0.6719, 0.1641, 0.6719, 0.1641, 0.668, 0.2109, 0.6719, 0.2109, 0.7188, 0.1641, 0.7188, 0.1641, 0.6719, 0.1641, 0.668, 0.1641, 0.6719, 0.1172, 0.6719, 0.1172, 0.668, 0.2578, 0.6719, 0.2578, 0.668, 0.3047, 0.668, 0.3047, 0.6719])
me_circle_016.materials.append(mat_mat_diffuse_cutout)
me_circle_016.use_remesh_fix_poles = True
me_circle_016.use_remesh_preserve_attributes = False
me_circle_016.use_mirror_vertex_groups = False
me_circle_016.update()

# ---- objects
ob_gx1_moisture_condenser = bpy.data.objects.new('GX1 Moisture Condenser', me_circle_016)

# ---- transforms, parenting, visibility, modifiers, constraints
ob_gx1_moisture_condenser.location = (0.65, 0.65, 0.5)
ob_gx1_moisture_condenser.lineart.crease_threshold = 0.0

# ---- collection membership
col_collection.objects.link(ob_gx1_moisture_condenser)

# ---- scene / render settings (as saved in the file)
scene.frame_start = 1; scene.frame_end = 250; scene.frame_set(1)
scene.render.engine = 'BLENDER_EEVEE_NEXT'
scene.cycles.use_denoising = False
scene.cycles.samples = 128
scene.cycles.sampling_pattern = 'TABULATED_SOBOL'
scene.cycles.use_adaptive_sampling = False
scene.cycles.use_light_tree = False
scene.eevee.use_gtao = True
scene.eevee.gtao_quality = 0.4
scene.eevee.gtao_distance = 2.5
scene.eevee.fast_gi_quality = 0.4
scene.view_settings.view_transform = 'Filmic'
bpy.context.view_layer.update()

# ---- added for rendering (the .blend has no active camera and no usable light): camera, sun
cam_auto = bpy.data.cameras.new('AutoCamera')
cam_auto.lens = 50.0
cam_auto.sensor_width = 36.0
cam_auto.clip_end = 1000.0
ob_auto_camera = bpy.data.objects.new('AutoCamera', cam_auto)
scene.collection.objects.link(ob_auto_camera)
ob_auto_camera.location = (5.31501, -6.37801, 6.75201)
ob_auto_camera.rotation_euler = (1.09748, -7.21219e-08, 0.694738)
scene.camera = ob_auto_camera
light_auto_sun = bpy.data.lights.new('AutoSun', 'SUN')
light_auto_sun.energy = 3.0
light_auto_sun.angle = 0.0523599
ob_auto_sun = bpy.data.objects.new('AutoSun', light_auto_sun)
scene.collection.objects.link(ob_auto_sun)
ob_auto_sun.rotation_euler = (0.872665, 0.174533, 0.523599)
bpy.context.view_layer.update()
